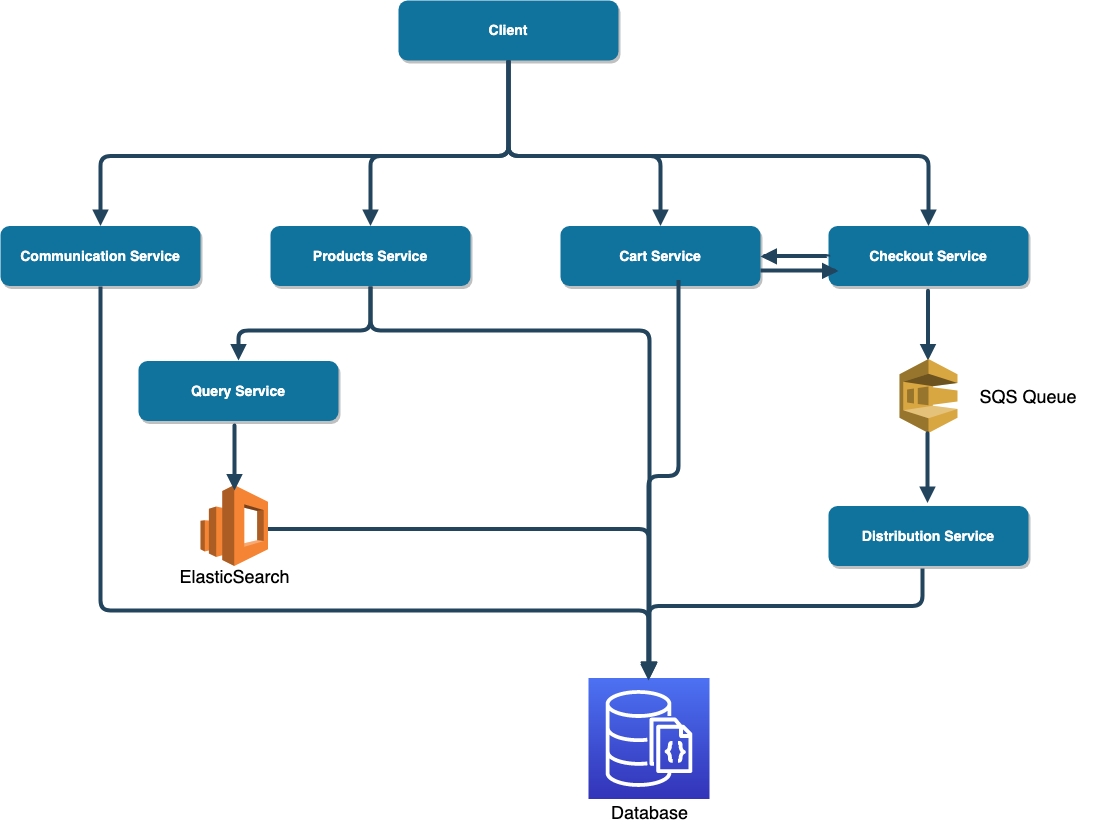

The diagram above was exported from draw.io. Its source (the exported page's mxGraphModel, read from the mxfile embedded in the PNG):
<mxGraphModel dx="1788" dy="1084" grid="1" gridSize="10" guides="1" tooltips="1" connect="1" arrows="1" fold="1" page="1" pageScale="1.5" pageWidth="1169" pageHeight="827" background="#ffffff" math="0" shadow="0">
  <root>
    <mxCell id="0" />
    <mxCell id="1" parent="0" />
    <mxCell id="3" value="Client" style="rounded=1;fillColor=#10739E;strokeColor=none;shadow=1;gradientColor=none;fontStyle=1;fontColor=#FFFFFF;fontSize=14;" parent="1" vertex="1">
      <mxGeometry x="680" y="400" width="220" height="60" as="geometry" />
    </mxCell>
    <mxCell id="8" value="Communication Service" style="rounded=1;fillColor=#10739E;strokeColor=none;shadow=1;gradientColor=none;fontStyle=1;fontColor=#FFFFFF;fontSize=14;" parent="1" vertex="1">
      <mxGeometry x="282" y="625.5" width="200" height="60" as="geometry" />
    </mxCell>
    <mxCell id="13" value="Products Service" style="rounded=1;fillColor=#10739E;strokeColor=none;shadow=1;gradientColor=none;fontStyle=1;fontColor=#FFFFFF;fontSize=14;" parent="1" vertex="1">
      <mxGeometry x="552" y="625.5" width="200" height="60" as="geometry" />
    </mxCell>
    <mxCell id="18" value="Cart Service" style="rounded=1;fillColor=#10739E;strokeColor=none;shadow=1;gradientColor=none;fontStyle=1;fontColor=#FFFFFF;fontSize=14;" parent="1" vertex="1">
      <mxGeometry x="842" y="625.5" width="200" height="60" as="geometry" />
    </mxCell>
    <mxCell id="23" value="Checkout Service" style="rounded=1;fillColor=#10739E;strokeColor=none;shadow=1;gradientColor=none;fontStyle=1;fontColor=#FFFFFF;fontSize=14;" parent="1" vertex="1">
      <mxGeometry x="1110" y="625.5" width="200" height="60" as="geometry" />
    </mxCell>
    <mxCell id="34" value="" style="edgeStyle=elbowEdgeStyle;elbow=vertical;strokeWidth=4;endArrow=block;endFill=1;fontStyle=1;strokeColor=#23445D;" parent="1" source="3" target="8" edge="1">
      <mxGeometry x="22" y="165.5" width="100" height="100" as="geometry">
        <mxPoint x="22" y="265.5" as="sourcePoint" />
        <mxPoint x="122" y="165.5" as="targetPoint" />
        <Array as="points">
          <mxPoint x="552" y="555.5" />
        </Array>
      </mxGeometry>
    </mxCell>
    <mxCell id="37" value="" style="edgeStyle=elbowEdgeStyle;elbow=vertical;strokeWidth=4;endArrow=block;endFill=1;fontStyle=1;strokeColor=#23445D;" parent="1" source="3" target="23" edge="1">
      <mxGeometry x="22" y="165.5" width="100" height="100" as="geometry">
        <mxPoint x="22" y="265.5" as="sourcePoint" />
        <mxPoint x="122" y="165.5" as="targetPoint" />
        <Array as="points">
          <mxPoint x="972" y="555.5" />
        </Array>
      </mxGeometry>
    </mxCell>
    <mxCell id="54" value="" style="edgeStyle=elbowEdgeStyle;elbow=vertical;strokeWidth=4;endArrow=block;endFill=1;fontStyle=1;strokeColor=#23445D;" parent="1" source="3" target="13" edge="1">
      <mxGeometry x="22" y="165.5" width="100" height="100" as="geometry">
        <mxPoint x="22" y="265.5" as="sourcePoint" />
        <mxPoint x="122" y="165.5" as="targetPoint" />
        <Array as="points">
          <mxPoint x="652" y="555.5" />
        </Array>
      </mxGeometry>
    </mxCell>
    <mxCell id="55" value="" style="edgeStyle=elbowEdgeStyle;elbow=vertical;strokeWidth=4;endArrow=block;endFill=1;fontStyle=1;strokeColor=#23445D;" parent="1" source="3" target="18" edge="1">
      <mxGeometry x="22" y="165.5" width="100" height="100" as="geometry">
        <mxPoint x="22" y="265.5" as="sourcePoint" />
        <mxPoint x="122" y="165.5" as="targetPoint" />
        <Array as="points">
          <mxPoint x="942" y="555.5" />
        </Array>
      </mxGeometry>
    </mxCell>
    <mxCell id="C07CD4EtLW1QDQQg8AkM-60" value="" style="edgeStyle=elbowEdgeStyle;elbow=vertical;strokeWidth=4;endArrow=block;endFill=1;fontStyle=1;strokeColor=#23445D;" edge="1" parent="1">
      <mxGeometry x="21.5" y="300" width="100" height="100" as="geometry">
        <mxPoint x="1209.5" y="690.5" as="sourcePoint" />
        <mxPoint x="1209.5" y="760" as="targetPoint" />
        <Array as="points">
          <mxPoint x="971.5" y="690" />
        </Array>
      </mxGeometry>
    </mxCell>
    <mxCell id="C07CD4EtLW1QDQQg8AkM-61" value="Distribution Service" style="rounded=1;fillColor=#10739E;strokeColor=none;shadow=1;gradientColor=none;fontStyle=1;fontColor=#FFFFFF;fontSize=14;" vertex="1" parent="1">
      <mxGeometry x="1110" y="905.5" width="200" height="60" as="geometry" />
    </mxCell>
    <mxCell id="C07CD4EtLW1QDQQg8AkM-62" value="" style="outlineConnect=0;fontColor=#232F3E;gradientColor=#4D72F3;gradientDirection=north;fillColor=#3334B9;strokeColor=#ffffff;dashed=0;verticalLabelPosition=bottom;verticalAlign=top;align=center;html=1;fontSize=12;fontStyle=0;aspect=fixed;shape=mxgraph.aws4.resourceIcon;resIcon=mxgraph.aws4.documentdb_with_mongodb_compatibility;" vertex="1" parent="1">
      <mxGeometry x="870" y="1077.5" width="121" height="121" as="geometry" />
    </mxCell>
    <mxCell id="C07CD4EtLW1QDQQg8AkM-63" value="&lt;font style=&quot;font-size: 18px&quot;&gt;Database&lt;/font&gt;" style="text;html=1;strokeColor=none;fillColor=none;align=center;verticalAlign=middle;whiteSpace=wrap;rounded=0;" vertex="1" parent="1">
      <mxGeometry x="888" y="1190" width="85" height="42" as="geometry" />
    </mxCell>
    <mxCell id="C07CD4EtLW1QDQQg8AkM-64" value="" style="edgeStyle=elbowEdgeStyle;elbow=vertical;strokeWidth=4;endArrow=block;endFill=1;fontStyle=1;strokeColor=#23445D;exitX=0.47;exitY=1.05;exitDx=0;exitDy=0;exitPerimeter=0;" edge="1" parent="1" source="C07CD4EtLW1QDQQg8AkM-61">
      <mxGeometry x="22" y="615.5" width="100" height="100" as="geometry">
        <mxPoint x="1210" y="1005.5" as="sourcePoint" />
        <mxPoint x="930" y="1080" as="targetPoint" />
        <Array as="points">
          <mxPoint x="972" y="1005.5" />
        </Array>
      </mxGeometry>
    </mxCell>
    <mxCell id="C07CD4EtLW1QDQQg8AkM-65" value="" style="outlineConnect=0;dashed=0;verticalLabelPosition=bottom;verticalAlign=top;align=center;html=1;shape=mxgraph.aws3.sqs;fillColor=#D9A741;gradientColor=none;" vertex="1" parent="1">
      <mxGeometry x="1181" y="758.5" width="58" height="74" as="geometry" />
    </mxCell>
    <mxCell id="C07CD4EtLW1QDQQg8AkM-71" value="" style="edgeStyle=elbowEdgeStyle;elbow=vertical;strokeWidth=4;endArrow=block;endFill=1;fontStyle=1;strokeColor=#23445D;" edge="1" parent="1">
      <mxGeometry x="21" y="442.5" width="100" height="100" as="geometry">
        <mxPoint x="1209" y="833" as="sourcePoint" />
        <mxPoint x="1209" y="902.5" as="targetPoint" />
        <Array as="points">
          <mxPoint x="971" y="832.5" />
        </Array>
      </mxGeometry>
    </mxCell>
    <mxCell id="C07CD4EtLW1QDQQg8AkM-72" value="&lt;font style=&quot;font-size: 18px&quot;&gt;SQS Queue&lt;/font&gt;" style="text;html=1;strokeColor=none;fillColor=none;align=center;verticalAlign=middle;whiteSpace=wrap;rounded=0;" vertex="1" parent="1">
      <mxGeometry x="1245" y="770.5" width="130" height="50" as="geometry" />
    </mxCell>
    <mxCell id="C07CD4EtLW1QDQQg8AkM-73" value="" style="edgeStyle=elbowEdgeStyle;elbow=vertical;strokeWidth=4;endArrow=block;endFill=1;fontStyle=1;strokeColor=#23445D;" edge="1" parent="1">
      <mxGeometry x="14" y="265.5" width="100" height="100" as="geometry">
        <mxPoint x="1110" y="656" as="sourcePoint" />
        <mxPoint x="1042" y="656" as="targetPoint" />
        <Array as="points">
          <mxPoint x="964" y="655.5" />
        </Array>
      </mxGeometry>
    </mxCell>
    <mxCell id="C07CD4EtLW1QDQQg8AkM-77" value="" style="edgeStyle=elbowEdgeStyle;elbow=vertical;strokeWidth=4;endArrow=block;endFill=1;fontStyle=1;strokeColor=#23445D;exitX=1;exitY=0.75;exitDx=0;exitDy=0;" edge="1" parent="1" source="18">
      <mxGeometry x="-88" y="280" width="100" height="100" as="geometry">
        <mxPoint x="1050" y="671" as="sourcePoint" />
        <mxPoint x="1120" y="670.5" as="targetPoint" />
        <Array as="points">
          <mxPoint x="862" y="670" />
        </Array>
      </mxGeometry>
    </mxCell>
    <mxCell id="C07CD4EtLW1QDQQg8AkM-79" value="" style="edgeStyle=elbowEdgeStyle;elbow=vertical;strokeWidth=4;endArrow=block;endFill=1;fontStyle=1;strokeColor=#23445D;exitX=0.5;exitY=1;exitDx=0;exitDy=0;" edge="1" parent="1" source="8" target="C07CD4EtLW1QDQQg8AkM-62">
      <mxGeometry x="-370" y="393.5" width="100" height="100" as="geometry">
        <mxPoint x="398" y="688" as="sourcePoint" />
        <mxPoint x="880" y="1080" as="targetPoint" />
        <Array as="points">
          <mxPoint x="640" y="1010" />
        </Array>
      </mxGeometry>
    </mxCell>
    <mxCell id="C07CD4EtLW1QDQQg8AkM-82" value="" style="edgeStyle=elbowEdgeStyle;elbow=vertical;strokeWidth=4;endArrow=block;endFill=1;fontStyle=1;strokeColor=#23445D;" edge="1" parent="1">
      <mxGeometry x="208" y="392.5" width="100" height="100" as="geometry">
        <mxPoint x="960" y="679.5" as="sourcePoint" />
        <mxPoint x="930" y="1078" as="targetPoint" />
        <Array as="points">
          <mxPoint x="960" y="875.5" />
        </Array>
      </mxGeometry>
    </mxCell>
    <mxCell id="C07CD4EtLW1QDQQg8AkM-83" value="Query Service" style="rounded=1;fillColor=#10739E;strokeColor=none;shadow=1;gradientColor=none;fontStyle=1;fontColor=#FFFFFF;fontSize=14;" vertex="1" parent="1">
      <mxGeometry x="420" y="760.5" width="200" height="60" as="geometry" />
    </mxCell>
    <mxCell id="C07CD4EtLW1QDQQg8AkM-84" value="" style="edgeStyle=elbowEdgeStyle;elbow=vertical;strokeWidth=4;endArrow=block;endFill=1;fontStyle=1;strokeColor=#23445D;exitX=0.5;exitY=1;exitDx=0;exitDy=0;entryX=0.5;entryY=0;entryDx=0;entryDy=0;" edge="1" parent="1" source="13" target="C07CD4EtLW1QDQQg8AkM-83">
      <mxGeometry x="-47" y="391" width="100" height="100" as="geometry">
        <mxPoint x="721" y="685.5" as="sourcePoint" />
        <mxPoint x="583" y="851" as="targetPoint" />
        <Array as="points">
          <mxPoint x="600" y="730" />
        </Array>
      </mxGeometry>
    </mxCell>
    <mxCell id="C07CD4EtLW1QDQQg8AkM-85" value="" style="edgeStyle=elbowEdgeStyle;elbow=vertical;strokeWidth=4;endArrow=block;endFill=1;fontStyle=1;strokeColor=#23445D;exitX=0.5;exitY=1;exitDx=0;exitDy=0;" edge="1" parent="1" source="13">
      <mxGeometry x="-37" y="401" width="100" height="100" as="geometry">
        <mxPoint x="660" y="690" as="sourcePoint" />
        <mxPoint x="931" y="1078" as="targetPoint" />
        <Array as="points">
          <mxPoint x="770" y="730" />
        </Array>
      </mxGeometry>
    </mxCell>
    <mxCell id="C07CD4EtLW1QDQQg8AkM-86" value="" style="outlineConnect=0;dashed=0;verticalLabelPosition=bottom;verticalAlign=top;align=center;html=1;shape=mxgraph.aws3.elasticsearch_service;fillColor=#F58534;gradientColor=none;" vertex="1" parent="1">
      <mxGeometry x="482" y="884.5" width="67.5" height="81" as="geometry" />
    </mxCell>
    <mxCell id="C07CD4EtLW1QDQQg8AkM-87" value="" style="edgeStyle=elbowEdgeStyle;elbow=vertical;strokeWidth=4;endArrow=block;endFill=1;fontStyle=1;strokeColor=#23445D;" edge="1" parent="1">
      <mxGeometry x="-630" y="441.5" width="100" height="100" as="geometry">
        <mxPoint x="516" y="840" as="sourcePoint" />
        <mxPoint x="516" y="890" as="targetPoint" />
        <Array as="points">
          <mxPoint x="516" y="820" />
        </Array>
      </mxGeometry>
    </mxCell>
    <mxCell id="C07CD4EtLW1QDQQg8AkM-88" value="&lt;font style=&quot;font-size: 18px&quot;&gt;ElasticSearch&lt;/font&gt;" style="text;html=1;strokeColor=none;fillColor=none;align=center;verticalAlign=middle;whiteSpace=wrap;rounded=0;" vertex="1" parent="1">
      <mxGeometry x="496" y="965.5" width="40" height="20" as="geometry" />
    </mxCell>
    <mxCell id="C07CD4EtLW1QDQQg8AkM-91" value="" style="edgeStyle=elbowEdgeStyle;elbow=vertical;strokeWidth=4;endArrow=block;endFill=1;fontStyle=1;strokeColor=#23445D;" edge="1" parent="1" target="C07CD4EtLW1QDQQg8AkM-62">
      <mxGeometry x="-558.5" y="538" width="100" height="100" as="geometry">
        <mxPoint x="549.5" y="928.5" as="sourcePoint" />
        <mxPoint x="920" y="1070" as="targetPoint" />
        <Array as="points">
          <mxPoint x="609.5" y="928.5" />
        </Array>
      </mxGeometry>
    </mxCell>
  </root>
</mxGraphModel>